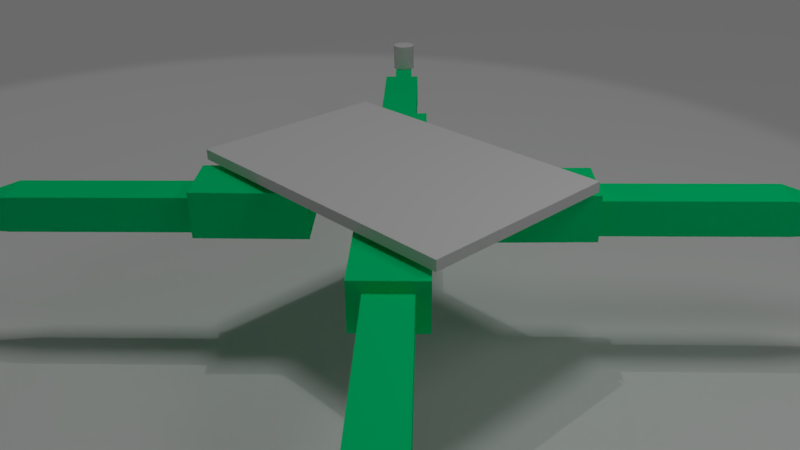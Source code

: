 # Source: Copter6.blend  (saved by Blender 2.77.0; exported with 4.5.12 LTS)
import bpy
from mathutils import Matrix  # noqa: F401  (used for matrix-valued properties, if any)

bpy.ops.wm.read_factory_settings(use_empty=True)
scene = bpy.context.scene
scene.name = 'Scene'

# ---- collections
col_collection_1 = bpy.data.collections.new('Collection 1'); scene.collection.children.link(col_collection_1)

# ---- materials (node trees are filled in below, after node groups)
mat_material_002 = bpy.data.materials.new('Material.002')
mat_material_002.alpha_threshold = 0.0
mat_material_002.use_transparent_shadow = False
mat_material_002.diffuse_color = (0.0, 0.8, 0.247, 1.0)
mat_material_002.roughness = 0.5
mat_material_003 = bpy.data.materials.new('Material.003')
mat_material_003.alpha_threshold = 0.0
mat_material_003.use_transparent_shadow = False
mat_material_003.preview_render_type = 'CUBE'
mat_material_003.roughness = 0.5
mat_material = bpy.data.materials.new('Material')
mat_material.alpha_threshold = 0.0
mat_material.use_transparent_shadow = False
mat_material.roughness = 0.5
mat_material.line_color = (0.0, 0.0, 0.0, 1.0)
mat_widefield = bpy.data.materials.new('Widefield')
mat_widefield.alpha_threshold = 0.0
mat_widefield.use_transparent_shadow = False
mat_widefield.roughness = 0.5

# ---- material node trees

# ---- world
world_world = bpy.data.worlds.new('World'); scene.world = world_world
world_world.color = (0.05088, 0.05088, 0.05088)
world_world.use_sun_shadow = False
world_world.sun_shadow_jitter_overblur = 0.0
world_world.cycles.sampling_method = 'MANUAL'

# ---- cameras
cam_camera = bpy.data.cameras.new('Camera')
cam_camera.clip_end = 100.0
cam_camera.lens = 35.0
cam_camera.sensor_width = 32.0
cam_camera.sensor_height = 18.0
cam_camera.ortho_scale = 7.314
cam_camera.dof.focus_distance = 0.0
cam_camera.dof.aperture_fstop = 128.0

# ---- lights
light_spot = bpy.data.lights.new('Spot', 'SPOT')
light_spot.transmission_factor = 0.0
light_spot.energy = 934.0
light_spot.shadow_buffer_clip_start = 0.5
light_spot.shadow_soft_size = 0.1
light_spot.shadow_maximum_resolution = 0.006
light_spot.use_absolute_resolution = True
light_hemi_001 = bpy.data.lights.new('Hemi.001', 'SUN')
light_hemi_001.transmission_factor = 0.0
light_hemi_001.angle = 0.1993
light_hemi_001.energy = 0.2
light_hemi_001.shadow_buffer_clip_start = 0.5
light_hemi_001.shadow_soft_size = 0.1
light_hemi_001.shadow_cascade_max_distance = 1000.0
light_hemi = bpy.data.lights.new('Hemi', 'SUN')
light_hemi.transmission_factor = 0.0
light_hemi.angle = 0.1993
light_hemi.energy = 0.4
light_hemi.shadow_buffer_clip_start = 0.5
light_hemi.shadow_soft_size = 0.1
light_hemi.shadow_cascade_max_distance = 1000.0
light_lamp = bpy.data.lights.new('Lamp', 'POINT')
light_lamp.transmission_factor = 0.0
light_lamp.cutoff_distance = 30.0
light_lamp.energy = 100.0
light_lamp.shadow_buffer_clip_start = 1.001
light_lamp.shadow_soft_size = 1.0
light_lamp.shadow_maximum_resolution = 0.006
light_lamp.use_absolute_resolution = True

# ---- meshes
me_plane_001 = bpy.data.meshes.new('Plane.001')
me_plane_001.from_pydata([(-1.0, -1.0, 0.0), (1.0, -1.0, 0.0), (-1.0, 1.0, 0.0), (1.0, 1.0, 0.0)], [], [(0, 1, 3, 2)])
me_plane_001.use_remesh_preserve_volume = False
me_plane_001.use_remesh_preserve_attributes = False
me_plane_001.use_mirror_vertex_groups = False
me_plane_001.update()
me_plane = bpy.data.meshes.new('Plane')
me_plane.from_pydata([(2.501, 1.943, 0.33), (2.501, -0.05688, 0.33), (-0.5491, -0.05688, 0.33), (-0.5491, 1.943, 0.33), (2.501, 1.943, 0.4317), (2.501, -0.05688, 0.4317), (-0.5491, -0.05688, 0.4317), (-0.5491, 1.943, 0.4317), (0.6443, 0.2001, -0.1805), (0.6443, 0.2001, 0.2726), (0.1942, 0.6502, -0.1805), (0.1942, 0.6502, 0.2726), (-0.1091, -0.5592, -0.172), (-0.1091, -0.5592, 0.2811), (-0.5592, -0.1091, -0.172), (-0.5592, -0.1091, 0.2811), (-0.1946, -0.4738, -0.1744), (-0.1946, -0.4738, 0.1744), (-0.4738, -0.1946, -0.1744), (-0.4738, -0.1946, 0.1744), (-1.418, -1.697, -0.1744), (-1.418, -1.697, 0.1744), (-1.697, -1.418, -0.1744), (-1.697, -1.418, 0.1744), (-1.959, -2.104, -0.1813), (-1.959, -2.104, -0.03076), (-2.108, -1.955, -0.1813), (-2.108, -1.955, -0.03076), (-2.442, -2.574, -0.1979), (-2.442, -2.574, -0.04733), (-2.591, -2.425, -0.1979), (-2.591, -2.425, -0.04733), (-2.375, -2.23, -0.03619), (-2.401, -2.233, -0.03619), (-2.427, -2.24, -0.03619), (-2.451, -2.253, -0.03619), (-2.471, -2.27, -0.03619), (-2.488, -2.291, -0.03619), (-2.501, -2.314, -0.03619), (-2.509, -2.34, -0.03619), (-2.511, -2.367, -0.03619), (-2.509, -2.393, -0.03619), (-2.501, -2.419, -0.0362), (-2.488, -2.443, -0.03619), (-2.471, -2.463, -0.03619), (-2.451, -2.48, -0.03619), (-2.427, -2.493, -0.03619), (-2.401, -2.501, -0.03619), (-2.375, -2.503, -0.03619), (-2.348, -2.501, -0.03619), (-2.322, -2.493, -0.03619), (-2.299, -2.48, -0.03619), (-2.278, -2.463, -0.03619), (-2.261, -2.443, -0.03619), (-2.248, -2.419, -0.03619), (-2.241, -2.393, -0.03619), (-2.238, -2.367, -0.03619), (-2.241, -2.34, -0.03619), (-2.248, -2.314, -0.0362), (-2.261, -2.291, -0.03619), (-2.278, -2.27, -0.03619), (-2.299, -2.253, -0.0362), (-2.322, -2.24, -0.03619), (-2.348, -2.233, -0.03619), (-2.375, -2.23, 0.2769), (-2.401, -2.233, 0.2769), (-2.427, -2.24, 0.2769), (-2.451, -2.253, 0.2769), (-2.471, -2.27, 0.2769), (-2.488, -2.291, 0.2769), (-2.501, -2.314, 0.2769), (-2.509, -2.34, 0.2769), (-2.511, -2.367, 0.2769), (-2.509, -2.393, 0.2769), (-2.501, -2.419, 0.2769), (-2.488, -2.443, 0.2769), (-2.471, -2.463, 0.2769), (-2.451, -2.48, 0.2769), (-2.427, -2.493, 0.2769), (-2.401, -2.501, 0.2769), (-2.375, -2.503, 0.2769), (-2.348, -2.501, 0.2769), (-2.322, -2.493, 0.2769), (-2.299, -2.48, 0.2769), (-2.278, -2.463, 0.2769), (-2.261, -2.443, 0.2769), (-2.248, -2.419, 0.2769), (-2.241, -2.393, 0.2769), (-2.238, -2.367, 0.2769), (-2.241, -2.34, 0.2769), (-2.248, -2.314, 0.2769), (-2.261, -2.291, 0.2769), (-2.278, -2.27, 0.2769), (-2.299, -2.253, 0.2769), (-2.322, -2.24, 0.2769), (-2.348, -2.233, 0.2769), (-2.375, -2.367, 0.2769), (-2.375, -2.367, 0.2769), (-2.375, -2.367, 0.2769), (-2.375, -2.367, 0.2769), (-2.375, -2.367, 0.2769), (-2.375, -2.367, 0.2769), (-2.375, -2.367, 0.2769), (-2.375, -2.367, 0.2769), (-2.375, -2.367, 0.2769), (-2.375, -2.367, 0.2769), (-2.375, -2.367, 0.2769), (-2.375, -2.367, 0.2769), (-2.375, -2.367, 0.2769), (-2.375, -2.367, 0.2769), (-2.375, -2.367, 0.2769), (-2.375, -2.367, 0.2769), (-2.375, -2.367, 0.2769), (-2.375, -2.367, 0.2769), (-2.375, -2.367, 0.2769), (-2.375, -2.367, 0.2769), (-2.375, -2.367, 0.2769), (-2.375, -2.367, 0.2769), (-2.375, -2.367, 0.2769), (-2.375, -2.367, 0.2769), (-2.375, -2.367, 0.2769), (-2.375, -2.367, 0.2769), (-2.375, -2.367, 0.2769), (-2.375, -2.367, 0.2769), (-2.375, -2.367, 0.2769), (-2.375, -2.367, 0.2769), (-2.375, -2.367, 0.2769), (-2.375, -2.367, 0.2769), (1.308, 0.2001, -0.1805), (1.308, 0.2001, 0.2726), (1.758, 0.6502, -0.1805), (1.758, 0.6502, 0.2726), (2.061, -0.5592, -0.172), (2.061, -0.5592, 0.2811), (2.512, -0.1091, -0.172), (2.512, -0.1091, 0.2811), (2.147, -0.4738, -0.1744), (2.147, -0.4738, 0.1744), (2.426, -0.1946, -0.1744), (2.426, -0.1946, 0.1744), (3.37, -1.697, -0.1744), (3.37, -1.697, 0.1744), (3.649, -1.418, -0.1744), (3.649, -1.418, 0.1744), (3.911, -2.104, -0.1813), (3.911, -2.104, -0.03076), (4.06, -1.955, -0.1813), (4.06, -1.955, -0.03076), (4.395, -2.574, -0.1979), (4.395, -2.574, -0.04733), (4.544, -2.425, -0.1979), (4.544, -2.425, -0.04733), (4.327, -2.23, -0.03619), (4.354, -2.233, -0.03619), (4.379, -2.24, -0.03619), (4.403, -2.253, -0.03619), (4.424, -2.27, -0.03619), (4.441, -2.291, -0.03619), (4.453, -2.314, -0.03619), (4.461, -2.34, -0.03619), (4.464, -2.367, -0.03619), (4.461, -2.393, -0.03619), (4.453, -2.419, -0.03619), (4.441, -2.443, -0.03619), (4.424, -2.463, -0.03619), (4.403, -2.48, -0.03619), (4.379, -2.493, -0.03619), (4.354, -2.501, -0.03619), (4.327, -2.503, -0.03619), (4.3, -2.501, -0.03619), (4.275, -2.493, -0.03619), (4.251, -2.48, -0.03619), (4.23, -2.463, -0.03619), (4.213, -2.443, -0.03619), (4.201, -2.419, -0.03619), (4.193, -2.393, -0.03619), (4.19, -2.367, -0.03619), (4.193, -2.34, -0.03619), (4.201, -2.314, -0.03619), (4.213, -2.291, -0.03619), (4.23, -2.27, -0.03619), (4.251, -2.253, -0.03619), (4.275, -2.24, -0.03619), (4.3, -2.233, -0.03619), (4.327, -2.23, 0.2769), (4.354, -2.233, 0.2769), (4.379, -2.24, 0.2769), (4.403, -2.253, 0.2769), (4.424, -2.27, 0.2769), (4.441, -2.291, 0.2769), (4.453, -2.314, 0.2769), (4.461, -2.34, 0.2769), (4.464, -2.367, 0.2769), (4.461, -2.393, 0.2769), (4.453, -2.419, 0.2769), (4.441, -2.443, 0.2769), (4.424, -2.463, 0.2769), (4.403, -2.48, 0.2769), (4.379, -2.493, 0.2769), (4.354, -2.501, 0.2769), (4.327, -2.503, 0.2769), (4.3, -2.501, 0.2769), (4.275, -2.493, 0.2769), (4.251, -2.48, 0.2769), (4.23, -2.463, 0.2769), (4.213, -2.443, 0.2769), (4.201, -2.419, 0.2769), (4.193, -2.393, 0.2769), (4.19, -2.367, 0.2769), (4.193, -2.34, 0.2769), (4.201, -2.314, 0.2769), (4.213, -2.291, 0.2769), (4.23, -2.27, 0.2769), (4.251, -2.253, 0.2769), (4.275, -2.24, 0.2769), (4.3, -2.233, 0.2769), (4.327, -2.367, 0.2769), (4.327, -2.367, 0.2769), (4.327, -2.367, 0.2769), (4.327, -2.367, 0.2769), (4.327, -2.367, 0.2769), (4.327, -2.367, 0.2769), (4.327, -2.367, 0.2769), (4.327, -2.367, 0.2769), (4.327, -2.367, 0.2769), (4.327, -2.367, 0.2769), (4.327, -2.367, 0.2769), (4.327, -2.367, 0.2769), (4.327, -2.367, 0.2769), (4.327, -2.367, 0.2769), (4.327, -2.367, 0.2769), (4.327, -2.367, 0.2769), (4.327, -2.367, 0.2769), (4.327, -2.367, 0.2769), (4.327, -2.367, 0.2769), (4.327, -2.367, 0.2769), (4.327, -2.367, 0.2769), (4.327, -2.367, 0.2769), (4.327, -2.367, 0.2769), (4.327, -2.367, 0.2769), (4.327, -2.367, 0.2769), (4.327, -2.367, 0.2769), (4.327, -2.367, 0.2769), (4.327, -2.367, 0.2769), (4.327, -2.367, 0.2769), (4.327, -2.367, 0.2769), (4.327, -2.367, 0.2769), (4.327, -2.367, 0.2769), (0.6443, 1.686, -0.1805), (0.6443, 1.686, 0.2726), (0.1942, 1.236, -0.1805), (0.1942, 1.236, 0.2726), (-0.1091, 2.445, -0.172), (-0.1091, 2.445, 0.2811), (-0.5592, 1.995, -0.172), (-0.5592, 1.995, 0.2811), (-0.1946, 2.36, -0.1744), (-0.1946, 2.36, 0.1744), (-0.4738, 2.081, -0.1744), (-0.4738, 2.081, 0.1744), (-1.418, 3.583, -0.1744), (-1.418, 3.583, 0.1744), (-1.697, 3.304, -0.1744), (-1.697, 3.304, 0.1744), (-1.959, 3.991, -0.1813), (-1.959, 3.991, -0.03076), (-2.108, 3.842, -0.1813), (-2.108, 3.842, -0.03076), (-2.442, 4.46, -0.1979), (-2.442, 4.46, -0.04733), (-2.591, 4.311, -0.1979), (-2.591, 4.311, -0.04733), (-2.375, 4.116, -0.03619), (-2.401, 4.119, -0.03619), (-2.427, 4.127, -0.03619), (-2.451, 4.139, -0.03619), (-2.471, 4.156, -0.03619), (-2.488, 4.177, -0.03619), (-2.501, 4.201, -0.03619), (-2.509, 4.226, -0.0362), (-2.511, 4.253, -0.03619), (-2.509, 4.28, -0.03619), (-2.501, 4.305, -0.0362), (-2.488, 4.329, -0.03619), (-2.471, 4.35, -0.03619), (-2.451, 4.367, -0.03619), (-2.427, 4.379, -0.03619), (-2.401, 4.387, -0.03619), (-2.375, 4.39, -0.0362), (-2.348, 4.387, -0.03619), (-2.322, 4.379, -0.03619), (-2.299, 4.367, -0.0362), (-2.278, 4.35, -0.03619), (-2.261, 4.329, -0.03619), (-2.248, 4.305, -0.03619), (-2.241, 4.28, -0.03619), (-2.238, 4.253, -0.03619), (-2.241, 4.226, -0.03619), (-2.248, 4.201, -0.03619), (-2.261, 4.177, -0.03619), (-2.278, 4.156, -0.03619), (-2.299, 4.139, -0.0362), (-2.322, 4.127, -0.03619), (-2.348, 4.119, -0.03619), (-2.375, 4.116, 0.2769), (-2.401, 4.119, 0.2769), (-2.427, 4.127, 0.2769), (-2.451, 4.139, 0.2769), (-2.471, 4.156, 0.2769), (-2.488, 4.177, 0.2769), (-2.501, 4.201, 0.2769), (-2.509, 4.226, 0.2769), (-2.511, 4.253, 0.2769), (-2.509, 4.28, 0.2769), (-2.501, 4.305, 0.2769), (-2.488, 4.329, 0.2769), (-2.471, 4.35, 0.2769), (-2.451, 4.367, 0.2769), (-2.427, 4.379, 0.2769), (-2.401, 4.387, 0.2769), (-2.375, 4.39, 0.2769), (-2.348, 4.387, 0.2769), (-2.322, 4.379, 0.2769), (-2.299, 4.367, 0.2769), (-2.278, 4.35, 0.2769), (-2.261, 4.329, 0.2769), (-2.248, 4.305, 0.2769), (-2.241, 4.28, 0.2769), (-2.238, 4.253, 0.2769), (-2.241, 4.226, 0.2769), (-2.248, 4.201, 0.2769), (-2.261, 4.177, 0.2769), (-2.278, 4.156, 0.2769), (-2.299, 4.139, 0.2769), (-2.322, 4.127, 0.2769), (-2.348, 4.119, 0.2769), (-2.375, 4.253, 0.2769), (-2.375, 4.253, 0.2769), (-2.375, 4.253, 0.2769), (-2.375, 4.253, 0.2769), (-2.375, 4.253, 0.2769), (-2.375, 4.253, 0.2769), (-2.375, 4.253, 0.2769), (-2.375, 4.253, 0.2769), (-2.375, 4.253, 0.2769), (-2.375, 4.253, 0.2769), (-2.375, 4.253, 0.2769), (-2.375, 4.253, 0.2769), (-2.375, 4.253, 0.2769), (-2.375, 4.253, 0.2769), (-2.375, 4.253, 0.2769), (-2.375, 4.253, 0.2769), (-2.375, 4.253, 0.2769), (-2.375, 4.253, 0.2769), (-2.375, 4.253, 0.2769), (-2.375, 4.253, 0.2769), (-2.375, 4.253, 0.2769), (-2.375, 4.253, 0.2769), (-2.375, 4.253, 0.2769), (-2.375, 4.253, 0.2769), (-2.375, 4.253, 0.2769), (-2.375, 4.253, 0.2769), (-2.375, 4.253, 0.2769), (-2.375, 4.253, 0.2769), (-2.375, 4.253, 0.2769), (-2.375, 4.253, 0.2769), (-2.375, 4.253, 0.2769), (-2.375, 4.253, 0.2769), (1.308, 1.686, -0.1805), (1.308, 1.686, 0.2726), (1.758, 1.236, -0.1805), (1.758, 1.236, 0.2726), (2.061, 2.445, -0.172), (2.061, 2.445, 0.2811), (2.512, 1.995, -0.172), (2.512, 1.995, 0.2811), (2.147, 2.36, -0.1744), (2.147, 2.36, 0.1744), (2.426, 2.081, -0.1744), (2.426, 2.081, 0.1744), (3.37, 3.583, -0.1744), (3.37, 3.583, 0.1744), (3.649, 3.304, -0.1744), (3.649, 3.304, 0.1744), (3.911, 3.991, -0.1813), (3.911, 3.991, -0.03076), (4.06, 3.842, -0.1813), (4.06, 3.842, -0.03076), (4.395, 4.46, -0.1979), (4.395, 4.46, -0.04733), (4.544, 4.311, -0.1979), (4.544, 4.311, -0.04733), (4.327, 4.116, -0.03619), (4.354, 4.119, -0.03619), (4.379, 4.127, -0.03619), (4.403, 4.139, -0.03619), (4.424, 4.156, -0.03619), (4.441, 4.177, -0.03619), (4.453, 4.201, -0.03619), (4.461, 4.226, -0.03619), (4.464, 4.253, -0.03619), (4.461, 4.28, -0.03619), (4.453, 4.305, -0.03619), (4.441, 4.329, -0.03619), (4.424, 4.35, -0.03619), (4.403, 4.367, -0.03619), (4.379, 4.379, -0.03619), (4.354, 4.387, -0.03619), (4.327, 4.39, -0.03619), (4.3, 4.387, -0.03619), (4.275, 4.379, -0.03619), (4.251, 4.367, -0.03619), (4.23, 4.35, -0.03619), (4.213, 4.329, -0.03619), (4.201, 4.305, -0.03619), (4.193, 4.28, -0.03619), (4.19, 4.253, -0.03619), (4.193, 4.226, -0.03619), (4.201, 4.201, -0.03619), (4.213, 4.177, -0.03619), (4.23, 4.156, -0.03619), (4.251, 4.139, -0.03619), (4.275, 4.127, -0.03619), (4.3, 4.119, -0.03619), (4.327, 4.116, 0.2769), (4.354, 4.119, 0.2769), (4.379, 4.127, 0.2769), (4.403, 4.139, 0.2769), (4.424, 4.156, 0.2769), (4.441, 4.177, 0.2769), (4.453, 4.201, 0.2769), (4.461, 4.226, 0.2769), (4.464, 4.253, 0.2769), (4.461, 4.28, 0.2769), (4.453, 4.305, 0.2769), (4.441, 4.329, 0.2769), (4.424, 4.35, 0.2769), (4.403, 4.367, 0.2769), (4.379, 4.379, 0.2769), (4.354, 4.387, 0.2769), (4.327, 4.39, 0.2769), (4.3, 4.387, 0.2769), (4.275, 4.379, 0.2769), (4.251, 4.367, 0.2769), (4.23, 4.35, 0.2769), (4.213, 4.329, 0.2769), (4.201, 4.305, 0.2769), (4.193, 4.28, 0.2769), (4.19, 4.253, 0.2769), (4.193, 4.226, 0.2769), (4.201, 4.201, 0.2769), (4.213, 4.177, 0.2769), (4.23, 4.156, 0.2769), (4.251, 4.139, 0.2769), (4.275, 4.127, 0.2769), (4.3, 4.119, 0.2769), (4.327, 4.253, 0.2769), (4.327, 4.253, 0.2769), (4.327, 4.253, 0.2769), (4.327, 4.253, 0.2769), (4.327, 4.253, 0.2769), (4.327, 4.253, 0.2769), (4.327, 4.253, 0.2769), (4.327, 4.253, 0.2769), (4.327, 4.253, 0.2769), (4.327, 4.253, 0.2769), (4.327, 4.253, 0.2769), (4.327, 4.253, 0.2769), (4.327, 4.253, 0.2769), (4.327, 4.253, 0.2769), (4.327, 4.253, 0.2769), (4.327, 4.253, 0.2769), (4.327, 4.253, 0.2769), (4.327, 4.253, 0.2769), (4.327, 4.253, 0.2769), (4.327, 4.253, 0.2769), (4.327, 4.253, 0.2769), (4.327, 4.253, 0.2769), (4.327, 4.253, 0.2769), (4.327, 4.253, 0.2769), (4.327, 4.253, 0.2769), (4.327, 4.253, 0.2769), (4.327, 4.253, 0.2769), (4.327, 4.253, 0.2769), (4.327, 4.253, 0.2769), (4.327, 4.253, 0.2769), (4.327, 4.253, 0.2769), (4.327, 4.253, 0.2769)], [], [(0, 1, 2, 3), (4, 7, 6, 5), (0, 4, 5, 1), (1, 5, 6, 2), (2, 6, 7, 3), (4, 0, 3, 7), (8, 10, 11, 9), (12, 13, 17, 16), (8, 9, 13, 12), (9, 11, 15, 13), (11, 10, 14, 15), (10, 8, 12, 14), (16, 17, 21, 20), (13, 15, 19, 17), (15, 14, 18, 19), (14, 12, 16, 18), (20, 21, 25, 24), (17, 19, 23, 21), (19, 18, 22, 23), (18, 16, 20, 22), (24, 25, 29, 28), (21, 23, 27, 25), (23, 22, 26, 27), (22, 20, 24, 26), (28, 29, 31, 30), (25, 27, 31, 29), (27, 26, 30, 31), (26, 24, 28, 30), (58, 90, 89, 57), (61, 93, 92, 60), (34, 66, 65, 33), (52, 84, 83, 51), (43, 75, 74, 42), (37, 69, 68, 36), (62, 94, 93, 61), (56, 88, 87, 55), (47, 79, 78, 46), (38, 70, 69, 37), (41, 73, 72, 40), (51, 83, 82, 50), (42, 74, 73, 41), (60, 92, 91, 59), (45, 77, 76, 44), (36, 68, 67, 35), (32, 64, 95, 63), (46, 78, 77, 45), (55, 87, 86, 54), (40, 72, 71, 39), (49, 81, 80, 48), (50, 82, 81, 49), (59, 91, 90, 58), (44, 76, 75, 43), (35, 67, 66, 34), (53, 85, 84, 52), (63, 95, 94, 62), (54, 86, 85, 53), (39, 71, 70, 38), (57, 89, 88, 56), (48, 80, 79, 47), (33, 65, 64, 32), (91, 123, 122, 90), (82, 114, 113, 81), (67, 99, 98, 66), (85, 117, 116, 84), (76, 108, 107, 75), (95, 127, 126, 94), (86, 118, 117, 85), (80, 112, 111, 79), (71, 103, 102, 70), (89, 121, 120, 88), (65, 97, 96, 64), (90, 122, 121, 89), (93, 125, 124, 92), (84, 116, 115, 83), (75, 107, 106, 74), (66, 98, 97, 65), (69, 101, 100, 68), (94, 126, 125, 93), (79, 111, 110, 78), (70, 102, 101, 69), (88, 120, 119, 87), (73, 105, 104, 72), (74, 106, 105, 73), (92, 124, 123, 91), (83, 115, 114, 82), (68, 100, 99, 67), (77, 109, 108, 76), (64, 96, 127, 95), (87, 119, 118, 86), (78, 110, 109, 77), (81, 113, 112, 80), (72, 104, 103, 71), (128, 129, 131, 130), (132, 136, 137, 133), (128, 132, 133, 129), (129, 133, 135, 131), (131, 135, 134, 130), (130, 134, 132, 128), (136, 140, 141, 137), (133, 137, 139, 135), (135, 139, 138, 134), (134, 138, 136, 132), (140, 144, 145, 141), (137, 141, 143, 139), (139, 143, 142, 138), (138, 142, 140, 136), (144, 148, 149, 145), (141, 145, 147, 143), (143, 147, 146, 142), (142, 146, 144, 140), (148, 150, 151, 149), (145, 149, 151, 147), (147, 151, 150, 146), (146, 150, 148, 144), (178, 177, 209, 210), (181, 180, 212, 213), (154, 153, 185, 186), (172, 171, 203, 204), (163, 162, 194, 195), (157, 156, 188, 189), (182, 181, 213, 214), (176, 175, 207, 208), (167, 166, 198, 199), (158, 157, 189, 190), (161, 160, 192, 193), (171, 170, 202, 203), (162, 161, 193, 194), (180, 179, 211, 212), (165, 164, 196, 197), (156, 155, 187, 188), (152, 183, 215, 184), (166, 165, 197, 198), (175, 174, 206, 207), (160, 159, 191, 192), (169, 168, 200, 201), (170, 169, 201, 202), (179, 178, 210, 211), (164, 163, 195, 196), (155, 154, 186, 187), (173, 172, 204, 205), (183, 182, 214, 215), (174, 173, 205, 206), (159, 158, 190, 191), (177, 176, 208, 209), (168, 167, 199, 200), (153, 152, 184, 185), (211, 210, 242, 243), (202, 201, 233, 234), (187, 186, 218, 219), (205, 204, 236, 237), (196, 195, 227, 228), (215, 214, 246, 247), (206, 205, 237, 238), (200, 199, 231, 232), (191, 190, 222, 223), (209, 208, 240, 241), (185, 184, 216, 217), (210, 209, 241, 242), (213, 212, 244, 245), (204, 203, 235, 236), (195, 194, 226, 227), (186, 185, 217, 218), (189, 188, 220, 221), (214, 213, 245, 246), (199, 198, 230, 231), (190, 189, 221, 222), (208, 207, 239, 240), (193, 192, 224, 225), (194, 193, 225, 226), (212, 211, 243, 244), (203, 202, 234, 235), (188, 187, 219, 220), (197, 196, 228, 229), (184, 215, 247, 216), (207, 206, 238, 239), (198, 197, 229, 230), (201, 200, 232, 233), (192, 191, 223, 224), (248, 249, 251, 250), (252, 256, 257, 253), (248, 252, 253, 249), (249, 253, 255, 251), (251, 255, 254, 250), (250, 254, 252, 248), (256, 260, 261, 257), (253, 257, 259, 255), (255, 259, 258, 254), (254, 258, 256, 252), (260, 264, 265, 261), (257, 261, 263, 259), (259, 263, 262, 258), (258, 262, 260, 256), (264, 268, 269, 265), (261, 265, 267, 263), (263, 267, 266, 262), (262, 266, 264, 260), (268, 270, 271, 269), (265, 269, 271, 267), (267, 271, 270, 266), (266, 270, 268, 264), (298, 297, 329, 330), (301, 300, 332, 333), (274, 273, 305, 306), (292, 291, 323, 324), (283, 282, 314, 315), (277, 276, 308, 309), (302, 301, 333, 334), (296, 295, 327, 328), (287, 286, 318, 319), (278, 277, 309, 310), (281, 280, 312, 313), (291, 290, 322, 323), (282, 281, 313, 314), (300, 299, 331, 332), (285, 284, 316, 317), (276, 275, 307, 308), (272, 303, 335, 304), (286, 285, 317, 318), (295, 294, 326, 327), (280, 279, 311, 312), (289, 288, 320, 321), (290, 289, 321, 322), (299, 298, 330, 331), (284, 283, 315, 316), (275, 274, 306, 307), (293, 292, 324, 325), (303, 302, 334, 335), (294, 293, 325, 326), (279, 278, 310, 311), (297, 296, 328, 329), (288, 287, 319, 320), (273, 272, 304, 305), (331, 330, 362, 363), (322, 321, 353, 354), (307, 306, 338, 339), (325, 324, 356, 357), (316, 315, 347, 348), (335, 334, 366, 367), (326, 325, 357, 358), (320, 319, 351, 352), (311, 310, 342, 343), (329, 328, 360, 361), (305, 304, 336, 337), (330, 329, 361, 362), (333, 332, 364, 365), (324, 323, 355, 356), (315, 314, 346, 347), (306, 305, 337, 338), (309, 308, 340, 341), (334, 333, 365, 366), (319, 318, 350, 351), (310, 309, 341, 342), (328, 327, 359, 360), (313, 312, 344, 345), (314, 313, 345, 346), (332, 331, 363, 364), (323, 322, 354, 355), (308, 307, 339, 340), (317, 316, 348, 349), (304, 335, 367, 336), (327, 326, 358, 359), (318, 317, 349, 350), (321, 320, 352, 353), (312, 311, 343, 344), (368, 370, 371, 369), (372, 373, 377, 376), (368, 369, 373, 372), (369, 371, 375, 373), (371, 370, 374, 375), (370, 368, 372, 374), (376, 377, 381, 380), (373, 375, 379, 377), (375, 374, 378, 379), (374, 372, 376, 378), (380, 381, 385, 384), (377, 379, 383, 381), (379, 378, 382, 383), (378, 376, 380, 382), (384, 385, 389, 388), (381, 383, 387, 385), (383, 382, 386, 387), (382, 380, 384, 386), (388, 389, 391, 390), (385, 387, 391, 389), (387, 386, 390, 391), (386, 384, 388, 390), (418, 450, 449, 417), (421, 453, 452, 420), (394, 426, 425, 393), (412, 444, 443, 411), (403, 435, 434, 402), (397, 429, 428, 396), (422, 454, 453, 421), (416, 448, 447, 415), (407, 439, 438, 406), (398, 430, 429, 397), (401, 433, 432, 400), (411, 443, 442, 410), (402, 434, 433, 401), (420, 452, 451, 419), (405, 437, 436, 404), (396, 428, 427, 395), (392, 424, 455, 423), (406, 438, 437, 405), (415, 447, 446, 414), (400, 432, 431, 399), (409, 441, 440, 408), (410, 442, 441, 409), (419, 451, 450, 418), (404, 436, 435, 403), (395, 427, 426, 394), (413, 445, 444, 412), (423, 455, 454, 422), (414, 446, 445, 413), (399, 431, 430, 398), (417, 449, 448, 416), (408, 440, 439, 407), (393, 425, 424, 392), (451, 483, 482, 450), (442, 474, 473, 441), (427, 459, 458, 426), (445, 477, 476, 444), (436, 468, 467, 435), (455, 487, 486, 454), (446, 478, 477, 445), (440, 472, 471, 439), (431, 463, 462, 430), (449, 481, 480, 448), (425, 457, 456, 424), (450, 482, 481, 449), (453, 485, 484, 452), (444, 476, 475, 443), (435, 467, 466, 434), (426, 458, 457, 425), (429, 461, 460, 428), (454, 486, 485, 453), (439, 471, 470, 438), (430, 462, 461, 429), (448, 480, 479, 447), (433, 465, 464, 432), (434, 466, 465, 433), (452, 484, 483, 451), (443, 475, 474, 442), (428, 460, 459, 427), (437, 469, 468, 436), (424, 456, 487, 455), (447, 479, 478, 446), (438, 470, 469, 437), (441, 473, 472, 440), (432, 464, 463, 431)])
me_plane.polygons.foreach_set('material_index', [2, 3, 2, 2, 2, 2, 0, 0, 0, 0, 0, 0, 0, 0, 0, 0, 0, 0, 0, 0, 0, 0, 0, 0, 0, 0, 0, 0, 1, 1, 1, 1, 1, 1, 1, 1, 1, 1, 1, 1, 1, 1, 1, 1, 1, 1, 1, 1, 1, 1, 1, 1, 1, 1, 1, 1, 1, 1, 1, 1, 1, 1, 1, 1, 1, 1, 1, 1, 1, 1, 1, 1, 1, 1, 1, 1, 1, 1, 1, 1, 1, 1, 1, 1, 1, 1, 1, 1, 1, 1, 1, 1, 0, 0, 0, 0, 0, 0, 0, 0, 0, 0, 0, 0, 0, 0, 0, 0, 0, 0, 0, 0, 0, 0, 1, 1, 1, 1, 1, 1, 1, 1, 1, 1, 1, 1, 1, 1, 1, 1, 1, 1, 1, 1, 1, 1, 1, 1, 1, 1, 1, 1, 1, 1, 1, 1, 1, 1, 1, 1, 1, 1, 1, 1, 1, 1, 1, 1, 1, 1, 1, 1, 1, 1, 1, 1, 1, 1, 1, 1, 1, 1, 1, 1, 1, 1, 1, 1, 0, 0, 0, 0, 0, 0, 0, 0, 0, 0, 0, 0, 0, 0, 0, 0, 0, 0, 0, 0, 0, 0, 1, 1, 1, 1, 1, 1, 1, 1, 1, 1, 1, 1, 1, 1, 1, 1, 1, 1, 1, 1, 1, 1, 1, 1, 1, 1, 1, 1, 1, 1, 1, 1, 1, 1, 1, 1, 1, 1, 1, 1, 1, 1, 1, 1, 1, 1, 1, 1, 1, 1, 1, 1, 1, 1, 1, 1, 1, 1, 1, 1, 1, 1, 1, 1, 0, 0, 0, 0, 0, 0, 0, 0, 0, 0, 0, 0, 0, 0, 0, 0, 0, 0, 0, 0, 0, 0, 1, 1, 1, 1, 1, 1, 1, 1, 1, 1, 1, 1, 1, 1, 1, 1, 1, 1, 1, 1, 1, 1, 1, 1, 1, 1, 1, 1, 1, 1, 1, 1, 1, 1, 1, 1, 1, 1, 1, 1, 1, 1, 1, 1, 1, 1, 1, 1, 1, 1, 1, 1, 1, 1, 1, 1, 1, 1, 1, 1, 1, 1, 1, 1])
_uv = me_plane.uv_layers.new(name='UVMap')
_uv.uv.foreach_set('vector', [0.0, 0.0, 1.0, 0.0, 1.0, 1.0, 0.0, 1.0, 0.0, 0.0, 1.0, 0.0, 1.0, 1.0, 0.0, 1.0, 0.0, 0.0, 1.0, 0.0, 1.0, 1.0, 0.0, 1.0, 0.0, 0.0, 1.0, 0.0, 1.0, 1.0, 0.0, 1.0, 0.0, 0.0, 1.0, 0.0, 1.0, 1.0, 0.0, 1.0, 0.0, 0.0, 1.0, 0.0, 1.0, 1.0, 0.0, 1.0, 0.741, 0.9028, 0.741, 0.6965, 0.9102, 0.6965, 0.9102, 0.9028, 0.7002, 0.8999, 0.5309, 0.8999, 0.5708, 0.8607, 0.7011, 0.8607, 0.741, 0.3483, 0.9102, 0.3498, 0.9102, 0.6965, 0.741, 0.695, 0.5309, 0.3484, 0.741, 0.3476, 0.741, 0.6927, 0.5309, 0.6935, 0.741, 0.001509, 0.9102, 0.0, 0.9102, 0.3468, 0.741, 0.3483, 0.5309, 0.0, 0.741, 0.0008072, 0.741, 0.3476, 0.5309, 0.3467, 0.1352, 0.9971, 0.004946, 0.9983, 0.0, 0.4376, 0.1303, 0.4365, 0.5309, 0.8999, 0.5309, 0.6935, 0.5708, 0.7327, 0.5708, 0.8607, 0.5309, 0.6935, 0.7002, 0.6935, 0.7011, 0.7327, 0.5708, 0.7327, 0.702, 0.6935, 0.702, 0.8999, 0.7011, 0.8607, 0.7011, 0.7327, 0.1303, 0.4365, 0.0, 0.4376, 0.0747, 0.2192, 0.1309, 0.2187, 0.2704, 0.0, 0.4007, 0.0, 0.4007, 0.5586, 0.2704, 0.5586, 0.1401, 0.0, 0.2704, 0.001109, 0.2655, 0.5618, 0.1352, 0.5606, 0.5309, 0.9967, 0.4007, 0.9967, 0.4007, 0.436, 0.5309, 0.436, 0.1309, 0.2187, 0.0747, 0.2192, 0.07896, 0.0004789, 0.1352, 0.0, 0.2704, 0.5586, 0.4007, 0.5586, 0.3711, 0.7817, 0.3015, 0.7817, 0.1352, 0.5606, 0.2655, 0.5618, 0.2661, 0.7795, 0.2099, 0.779, 0.5309, 0.436, 0.4007, 0.436, 0.4318, 0.2186, 0.5013, 0.2186, 0.9665, 0.6162, 0.9102, 0.6162, 0.9102, 0.5479, 0.9665, 0.5479, 0.3015, 0.7817, 0.3711, 0.7817, 0.3743, 1.0, 0.3048, 1.0, 0.2099, 0.779, 0.2661, 0.7795, 0.2704, 0.9981, 0.2142, 0.9976, 0.5013, 0.2186, 0.4318, 0.2186, 0.435, 0.0, 0.5046, 0.0, 0.9594, 0.2031, 0.9594, 0.318, 0.9672, 0.318, 0.9672, 0.2031, 0.9333, 0.2031, 0.9333, 0.318, 0.9421, 0.318, 0.9421, 0.2031, 0.925, 0.5479, 0.925, 0.433, 0.9171, 0.433, 0.9171, 0.5479, 0.9423, 0.318, 0.9423, 0.433, 0.9511, 0.433, 0.9511, 0.318, 0.9333, 0.2031, 0.9333, 0.0882, 0.9249, 0.0882, 0.9249, 0.2031, 0.9511, 0.5479, 0.9511, 0.433, 0.9423, 0.433, 0.9423, 0.5479, 0.9249, 0.2031, 0.9249, 0.318, 0.9333, 0.318, 0.9333, 0.2031, 0.9102, 0.318, 0.9102, 0.433, 0.9171, 0.433, 0.9171, 0.318, 0.9672, 0.2031, 0.9672, 0.0882, 0.9594, 0.0882, 0.9594, 0.2031, 0.9595, 0.5479, 0.9595, 0.433, 0.9511, 0.433, 0.9511, 0.5479, 0.9171, 0.2031, 0.9171, 0.0882, 0.9102, 0.0882, 0.9102, 0.2031, 0.9511, 0.318, 0.9511, 0.433, 0.9595, 0.433, 0.9595, 0.318, 0.9249, 0.2031, 0.9249, 0.0882, 0.9171, 0.0882, 0.9171, 0.2031, 0.9421, 0.2031, 0.9421, 0.318, 0.9509, 0.318, 0.9509, 0.2031, 0.9509, 0.2031, 0.9509, 0.0882, 0.9421, 0.0882, 0.9421, 0.2031, 0.9423, 0.5479, 0.9423, 0.433, 0.9335, 0.433, 0.9335, 0.5479, 0.9102, 0.2031, 0.9102, 0.318, 0.9171, 0.318, 0.9171, 0.2031, 0.9594, 0.2031, 0.9594, 0.0882, 0.9509, 0.0882, 0.9509, 0.2031, 0.9171, 0.318, 0.9171, 0.433, 0.925, 0.433, 0.925, 0.318, 0.974, 0.5479, 0.974, 0.433, 0.9673, 0.433, 0.9673, 0.5479, 0.9672, 0.318, 0.9672, 0.433, 0.974, 0.433, 0.974, 0.318, 0.9595, 0.318, 0.9595, 0.433, 0.9672, 0.433, 0.9672, 0.318, 0.9509, 0.2031, 0.9509, 0.318, 0.9594, 0.318, 0.9594, 0.2031, 0.9421, 0.2031, 0.9421, 0.0882, 0.9333, 0.0882, 0.9333, 0.2031, 0.9335, 0.5479, 0.9335, 0.433, 0.925, 0.433, 0.925, 0.5479, 0.9335, 0.318, 0.9335, 0.433, 0.9423, 0.433, 0.9423, 0.318, 0.9171, 0.2031, 0.9171, 0.318, 0.9249, 0.318, 0.9249, 0.2031, 0.925, 0.318, 0.925, 0.433, 0.9335, 0.433, 0.9335, 0.318, 0.9673, 0.5479, 0.9673, 0.433, 0.9595, 0.433, 0.9595, 0.5479, 0.9672, 0.2031, 0.9672, 0.318, 0.974, 0.318, 0.974, 0.2031, 0.974, 0.2031, 0.974, 0.0882, 0.9672, 0.0882, 0.9672, 0.2031, 0.9171, 0.5479, 0.9171, 0.433, 0.9102, 0.433, 0.9102, 0.5479, 0.9595, 0.0, 0.9551, 0.0441, 0.9551, 0.0441, 0.9682, 0.001695, 0.9983, 0.05696, 0.9551, 0.0441, 0.9551, 0.0441, 0.9949, 0.06499, 0.9102, 0.03976, 0.9551, 0.0441, 0.9551, 0.0441, 0.912, 0.03124, 0.9983, 0.03124, 0.9551, 0.0441, 0.9551, 0.0441, 1.0, 0.03976, 0.9595, 0.0882, 0.9551, 0.0441, 0.9551, 0.0441, 0.9507, 0.0882, 0.9265, 0.009845, 0.9551, 0.0441, 0.9551, 0.0441, 0.9339, 0.005019, 0.9949, 0.02321, 0.9551, 0.0441, 0.9551, 0.0441, 0.9983, 0.03124, 0.99, 0.07221, 0.9551, 0.0441, 0.9551, 0.0441, 0.9837, 0.07835, 0.9202, 0.07221, 0.9551, 0.0441, 0.9551, 0.0441, 0.9153, 0.06499, 0.9764, 0.005019, 0.9551, 0.0441, 0.9551, 0.0441, 0.9837, 0.009845, 0.9153, 0.02321, 0.9551, 0.0441, 0.9551, 0.0441, 0.9202, 0.01599, 0.9682, 0.001695, 0.9551, 0.0441, 0.9551, 0.0441, 0.9764, 0.005019, 0.942, 0.001695, 0.9551, 0.0441, 0.9551, 0.0441, 0.9507, 0.0, 1.0, 0.03976, 0.9551, 0.0441, 0.9551, 0.0441, 1.0, 0.04844, 0.9507, 0.0882, 0.9551, 0.0441, 0.9551, 0.0441, 0.942, 0.0865, 0.912, 0.03124, 0.9551, 0.0441, 0.9551, 0.0441, 0.9153, 0.02321, 0.912, 0.05696, 0.9551, 0.0441, 0.9551, 0.0441, 0.9102, 0.04844, 0.9339, 0.005019, 0.9551, 0.0441, 0.9551, 0.0441, 0.942, 0.001695, 0.9837, 0.07835, 0.9551, 0.0441, 0.9551, 0.0441, 0.9764, 0.08318, 0.9153, 0.06499, 0.9551, 0.0441, 0.9551, 0.0441, 0.912, 0.05696, 0.9837, 0.009845, 0.9551, 0.0441, 0.9551, 0.0441, 0.99, 0.01599, 0.9339, 0.08318, 0.9551, 0.0441, 0.9551, 0.0441, 0.9265, 0.07835, 0.942, 0.0865, 0.9551, 0.0441, 0.9551, 0.0441, 0.9339, 0.08318, 0.9507, 0.0, 0.9551, 0.0441, 0.9551, 0.0441, 0.9595, 0.0, 1.0, 0.04844, 0.9551, 0.0441, 0.9551, 0.0441, 0.9983, 0.05696, 0.9102, 0.04844, 0.9551, 0.0441, 0.9551, 0.0441, 0.9102, 0.03976, 0.9682, 0.0865, 0.9551, 0.0441, 0.9551, 0.0441, 0.9595, 0.0882, 0.9202, 0.01599, 0.9551, 0.0441, 0.9551, 0.0441, 0.9265, 0.009845, 0.99, 0.01599, 0.9551, 0.0441, 0.9551, 0.0441, 0.9949, 0.02321, 0.9764, 0.08318, 0.9551, 0.0441, 0.9551, 0.0441, 0.9682, 0.0865, 0.9949, 0.06499, 0.9551, 0.0441, 0.9551, 0.0441, 0.99, 0.07221, 0.9265, 0.07835, 0.9551, 0.0441, 0.9551, 0.0441, 0.9202, 0.07221, 0.741, 0.9028, 0.9102, 0.9028, 0.9102, 0.6965, 0.741, 0.6965, 0.7002, 0.8999, 0.7011, 0.8607, 0.5708, 0.8607, 0.5309, 0.8999, 0.741, 0.3483, 0.741, 0.695, 0.9102, 0.6965, 0.9102, 0.3498, 0.5309, 0.3484, 0.5309, 0.6935, 0.741, 0.6927, 0.741, 0.3476, 0.741, 0.001509, 0.741, 0.3483, 0.9102, 0.3468, 0.9102, 0.0, 0.5309, 0.0, 0.5309, 0.3467, 0.741, 0.3476, 0.741, 0.0008072, 0.1352, 0.9971, 0.1303, 0.4365, 0.0, 0.4376, 0.004946, 0.9983, 0.5309, 0.8999, 0.5708, 0.8607, 0.5708, 0.7327, 0.5309, 0.6935, 0.5309, 0.6935, 0.5708, 0.7327, 0.7011, 0.7327, 0.7002, 0.6935, 0.702, 0.6935, 0.7011, 0.7327, 0.7011, 0.8607, 0.702, 0.8999, 0.1303, 0.4365, 0.1309, 0.2187, 0.0747, 0.2192, 0.0, 0.4376, 0.2704, 0.0, 0.2704, 0.5586, 0.4007, 0.5586, 0.4007, 0.0, 0.1401, 0.0, 0.1352, 0.5606, 0.2655, 0.5618, 0.2704, 0.001109, 0.5309, 0.9967, 0.5309, 0.436, 0.4007, 0.436, 0.4007, 0.9967, 0.1309, 0.2187, 0.1352, 0.0, 0.07896, 0.0004789, 0.0747, 0.2192, 0.2704, 0.5586, 0.3015, 0.7817, 0.3711, 0.7817, 0.4007, 0.5586, 0.1352, 0.5606, 0.2099, 0.779, 0.2661, 0.7795, 0.2655, 0.5618, 0.5309, 0.436, 0.5013, 0.2186, 0.4318, 0.2186, 0.4007, 0.436, 0.9665, 0.6162, 0.9665, 0.5479, 0.9102, 0.5479, 0.9102, 0.6162, 0.3015, 0.7817, 0.3048, 1.0, 0.3743, 1.0, 0.3711, 0.7817, 0.2099, 0.779, 0.2142, 0.9976, 0.2704, 0.9981, 0.2661, 0.7795, 0.5013, 0.2186, 0.5046, 0.0, 0.435, 0.0, 0.4318, 0.2186, 0.9594, 0.2031, 0.9672, 0.2031, 0.9672, 0.318, 0.9594, 0.318, 0.9333, 0.2031, 0.9421, 0.2031, 0.9421, 0.318, 0.9333, 0.318, 0.925, 0.5479, 0.9171, 0.5479, 0.9171, 0.433, 0.925, 0.433, 0.9423, 0.318, 0.9511, 0.318, 0.9511, 0.433, 0.9423, 0.433, 0.9333, 0.2031, 0.9249, 0.2031, 0.9249, 0.0882, 0.9333, 0.0882, 0.9511, 0.5479, 0.9423, 0.5479, 0.9423, 0.433, 0.9511, 0.433, 0.9249, 0.2031, 0.9333, 0.2031, 0.9333, 0.318, 0.9249, 0.318, 0.9102, 0.318, 0.9171, 0.318, 0.9171, 0.433, 0.9102, 0.433, 0.9672, 0.2031, 0.9594, 0.2031, 0.9594, 0.0882, 0.9672, 0.0882, 0.9595, 0.5479, 0.9511, 0.5479, 0.9511, 0.433, 0.9595, 0.433, 0.9171, 0.2031, 0.9102, 0.2031, 0.9102, 0.0882, 0.9171, 0.0882, 0.9511, 0.318, 0.9595, 0.318, 0.9595, 0.433, 0.9511, 0.433, 0.9249, 0.2031, 0.9171, 0.2031, 0.9171, 0.0882, 0.9249, 0.0882, 0.9421, 0.2031, 0.9509, 0.2031, 0.9509, 0.318, 0.9421, 0.318, 0.9509, 0.2031, 0.9421, 0.2031, 0.9421, 0.0882, 0.9509, 0.0882, 0.9423, 0.5479, 0.9335, 0.5479, 0.9335, 0.433, 0.9423, 0.433, 0.9102, 0.2031, 0.9171, 0.2031, 0.9171, 0.318, 0.9102, 0.318, 0.9594, 0.2031, 0.9509, 0.2031, 0.9509, 0.0882, 0.9594, 0.0882, 0.9171, 0.318, 0.925, 0.318, 0.925, 0.433, 0.9171, 0.433, 0.974, 0.5479, 0.9673, 0.5479, 0.9673, 0.433, 0.974, 0.433, 0.9672, 0.318, 0.974, 0.318, 0.974, 0.433, 0.9672, 0.433, 0.9595, 0.318, 0.9672, 0.318, 0.9672, 0.433, 0.9595, 0.433, 0.9509, 0.2031, 0.9594, 0.2031, 0.9594, 0.318, 0.9509, 0.318, 0.9421, 0.2031, 0.9333, 0.2031, 0.9333, 0.0882, 0.9421, 0.0882, 0.9335, 0.5479, 0.925, 0.5479, 0.925, 0.433, 0.9335, 0.433, 0.9335, 0.318, 0.9423, 0.318, 0.9423, 0.433, 0.9335, 0.433, 0.9171, 0.2031, 0.9249, 0.2031, 0.9249, 0.318, 0.9171, 0.318, 0.925, 0.318, 0.9335, 0.318, 0.9335, 0.433, 0.925, 0.433, 0.9673, 0.5479, 0.9595, 0.5479, 0.9595, 0.433, 0.9673, 0.433, 0.9672, 0.2031, 0.974, 0.2031, 0.974, 0.318, 0.9672, 0.318, 0.974, 0.2031, 0.9672, 0.2031, 0.9672, 0.0882, 0.974, 0.0882, 0.9171, 0.5479, 0.9102, 0.5479, 0.9102, 0.433, 0.9171, 0.433, 0.9595, 0.0, 0.9682, 0.001695, 0.9551, 0.0441, 0.9551, 0.0441, 0.9983, 0.05696, 0.9949, 0.06499, 0.9551, 0.0441, 0.9551, 0.0441, 0.9102, 0.03976, 0.912, 0.03124, 0.9551, 0.0441, 0.9551, 0.0441, 0.9983, 0.03124, 1.0, 0.03976, 0.9551, 0.0441, 0.9551, 0.0441, 0.9595, 0.0882, 0.9507, 0.0882, 0.9551, 0.0441, 0.9551, 0.0441, 0.9265, 0.009845, 0.9339, 0.005019, 0.9551, 0.0441, 0.9551, 0.0441, 0.9949, 0.02321, 0.9983, 0.03124, 0.9551, 0.0441, 0.9551, 0.0441, 0.99, 0.07221, 0.9837, 0.07835, 0.9551, 0.0441, 0.9551, 0.0441, 0.9202, 0.07221, 0.9153, 0.06499, 0.9551, 0.0441, 0.9551, 0.0441, 0.9764, 0.005019, 0.9837, 0.009845, 0.9551, 0.0441, 0.9551, 0.0441, 0.9153, 0.02321, 0.9202, 0.01599, 0.9551, 0.0441, 0.9551, 0.0441, 0.9682, 0.001695, 0.9764, 0.005019, 0.9551, 0.0441, 0.9551, 0.0441, 0.942, 0.001695, 0.9507, 0.0, 0.9551, 0.0441, 0.9551, 0.0441, 1.0, 0.03976, 1.0, 0.04844, 0.9551, 0.0441, 0.9551, 0.0441, 0.9507, 0.0882, 0.942, 0.0865, 0.9551, 0.0441, 0.9551, 0.0441, 0.912, 0.03124, 0.9153, 0.02321, 0.9551, 0.0441, 0.9551, 0.0441, 0.912, 0.05696, 0.9102, 0.04844, 0.9551, 0.0441, 0.9551, 0.0441, 0.9339, 0.005019, 0.942, 0.001695, 0.9551, 0.0441, 0.9551, 0.0441, 0.9837, 0.07835, 0.9764, 0.08318, 0.9551, 0.0441, 0.9551, 0.0441, 0.9153, 0.06499, 0.912, 0.05696, 0.9551, 0.0441, 0.9551, 0.0441, 0.9837, 0.009845, 0.99, 0.01599, 0.9551, 0.0441, 0.9551, 0.0441, 0.9339, 0.08318, 0.9265, 0.07835, 0.9551, 0.0441, 0.9551, 0.0441, 0.942, 0.0865, 0.9339, 0.08318, 0.9551, 0.0441, 0.9551, 0.0441, 0.9507, 0.0, 0.9595, 0.0, 0.9551, 0.0441, 0.9551, 0.0441, 1.0, 0.04844, 0.9983, 0.05696, 0.9551, 0.0441, 0.9551, 0.0441, 0.9102, 0.04844, 0.9102, 0.03976, 0.9551, 0.0441, 0.9551, 0.0441, 0.9682, 0.0865, 0.9595, 0.0882, 0.9551, 0.0441, 0.9551, 0.0441, 0.9202, 0.01599, 0.9265, 0.009845, 0.9551, 0.0441, 0.9551, 0.0441, 0.99, 0.01599, 0.9949, 0.02321, 0.9551, 0.0441, 0.9551, 0.0441, 0.9764, 0.08318, 0.9682, 0.0865, 0.9551, 0.0441, 0.9551, 0.0441, 0.9949, 0.06499, 0.99, 0.07221, 0.9551, 0.0441, 0.9551, 0.0441, 0.9265, 0.07835, 0.9202, 0.07221, 0.9551, 0.0441, 0.9551, 0.0441, 0.741, 0.9028, 0.9102, 0.9028, 0.9102, 0.6965, 0.741, 0.6965, 0.7002, 0.8999, 0.7011, 0.8607, 0.5708, 0.8607, 0.5309, 0.8999, 0.741, 0.3483, 0.741, 0.695, 0.9102, 0.6965, 0.9102, 0.3498, 0.5309, 0.3484, 0.5309, 0.6935, 0.741, 0.6927, 0.741, 0.3476, 0.741, 0.001509, 0.741, 0.3483, 0.9102, 0.3468, 0.9102, 0.0, 0.5309, 0.0, 0.5309, 0.3467, 0.741, 0.3476, 0.741, 0.0008072, 0.1352, 0.9971, 0.1303, 0.4365, 0.0, 0.4376, 0.004946, 0.9983, 0.5309, 0.8999, 0.5708, 0.8607, 0.5708, 0.7327, 0.5309, 0.6935, 0.5309, 0.6935, 0.5708, 0.7327, 0.7011, 0.7327, 0.7002, 0.6935, 0.702, 0.6935, 0.7011, 0.7327, 0.7011, 0.8607, 0.702, 0.8999, 0.1303, 0.4365, 0.1309, 0.2187, 0.0747, 0.2192, 0.0, 0.4376, 0.2704, 0.0, 0.2704, 0.5586, 0.4007, 0.5586, 0.4007, 0.0, 0.1401, 0.0, 0.1352, 0.5606, 0.2655, 0.5618, 0.2704, 0.001109, 0.5309, 0.9967, 0.5309, 0.436, 0.4007, 0.436, 0.4007, 0.9967, 0.1309, 0.2187, 0.1352, 0.0, 0.07896, 0.0004789, 0.0747, 0.2192, 0.2704, 0.5586, 0.3015, 0.7817, 0.3711, 0.7817, 0.4007, 0.5586, 0.1352, 0.5606, 0.2099, 0.779, 0.2661, 0.7795, 0.2655, 0.5618, 0.5309, 0.436, 0.5013, 0.2186, 0.4318, 0.2186, 0.4007, 0.436, 0.9665, 0.6162, 0.9665, 0.5479, 0.9102, 0.5479, 0.9102, 0.6162, 0.3015, 0.7817, 0.3048, 1.0, 0.3743, 1.0, 0.3711, 0.7817, 0.2099, 0.779, 0.2142, 0.9976, 0.2704, 0.9981, 0.2661, 0.7795, 0.5013, 0.2186, 0.5046, 0.0, 0.435, 0.0, 0.4318, 0.2186, 0.9594, 0.2031, 0.9672, 0.2031, 0.9672, 0.318, 0.9594, 0.318, 0.9333, 0.2031, 0.9421, 0.2031, 0.9421, 0.318, 0.9333, 0.318, 0.925, 0.5479, 0.9171, 0.5479, 0.9171, 0.433, 0.925, 0.433, 0.9423, 0.318, 0.9511, 0.318, 0.9511, 0.433, 0.9423, 0.433, 0.9333, 0.2031, 0.9249, 0.2031, 0.9249, 0.0882, 0.9333, 0.0882, 0.9511, 0.5479, 0.9423, 0.5479, 0.9423, 0.433, 0.9511, 0.433, 0.9249, 0.2031, 0.9333, 0.2031, 0.9333, 0.318, 0.9249, 0.318, 0.9102, 0.318, 0.9171, 0.318, 0.9171, 0.433, 0.9102, 0.433, 0.9672, 0.2031, 0.9594, 0.2031, 0.9594, 0.0882, 0.9672, 0.0882, 0.9595, 0.5479, 0.9511, 0.5479, 0.9511, 0.433, 0.9595, 0.433, 0.9171, 0.2031, 0.9102, 0.2031, 0.9102, 0.0882, 0.9171, 0.0882, 0.9511, 0.318, 0.9595, 0.318, 0.9595, 0.433, 0.9511, 0.433, 0.9249, 0.2031, 0.9171, 0.2031, 0.9171, 0.0882, 0.9249, 0.0882, 0.9421, 0.2031, 0.9509, 0.2031, 0.9509, 0.318, 0.9421, 0.318, 0.9509, 0.2031, 0.9421, 0.2031, 0.9421, 0.0882, 0.9509, 0.0882, 0.9423, 0.5479, 0.9335, 0.5479, 0.9335, 0.433, 0.9423, 0.433, 0.9102, 0.2031, 0.9171, 0.2031, 0.9171, 0.318, 0.9102, 0.318, 0.9594, 0.2031, 0.9509, 0.2031, 0.9509, 0.0882, 0.9594, 0.0882, 0.9171, 0.318, 0.925, 0.318, 0.925, 0.433, 0.9171, 0.433, 0.974, 0.5479, 0.9673, 0.5479, 0.9673, 0.433, 0.974, 0.433, 0.9672, 0.318, 0.974, 0.318, 0.974, 0.433, 0.9672, 0.433, 0.9595, 0.318, 0.9672, 0.318, 0.9672, 0.433, 0.9595, 0.433, 0.9509, 0.2031, 0.9594, 0.2031, 0.9594, 0.318, 0.9509, 0.318, 0.9421, 0.2031, 0.9333, 0.2031, 0.9333, 0.0882, 0.9421, 0.0882, 0.9335, 0.5479, 0.925, 0.5479, 0.925, 0.433, 0.9335, 0.433, 0.9335, 0.318, 0.9423, 0.318, 0.9423, 0.433, 0.9335, 0.433, 0.9171, 0.2031, 0.9249, 0.2031, 0.9249, 0.318, 0.9171, 0.318, 0.925, 0.318, 0.9335, 0.318, 0.9335, 0.433, 0.925, 0.433, 0.9673, 0.5479, 0.9595, 0.5479, 0.9595, 0.433, 0.9673, 0.433, 0.9672, 0.2031, 0.974, 0.2031, 0.974, 0.318, 0.9672, 0.318, 0.974, 0.2031, 0.9672, 0.2031, 0.9672, 0.0882, 0.974, 0.0882, 0.9171, 0.5479, 0.9102, 0.5479, 0.9102, 0.433, 0.9171, 0.433, 0.9595, 0.0, 0.9682, 0.001695, 0.9551, 0.0441, 0.9551, 0.0441, 0.9983, 0.05696, 0.9949, 0.06499, 0.9551, 0.0441, 0.9551, 0.0441, 0.9102, 0.03976, 0.912, 0.03124, 0.9551, 0.0441, 0.9551, 0.0441, 0.9983, 0.03124, 1.0, 0.03976, 0.9551, 0.0441, 0.9551, 0.0441, 0.9595, 0.0882, 0.9507, 0.0882, 0.9551, 0.0441, 0.9551, 0.0441, 0.9265, 0.009845, 0.9339, 0.005019, 0.9551, 0.0441, 0.9551, 0.0441, 0.9949, 0.02321, 0.9983, 0.03124, 0.9551, 0.0441, 0.9551, 0.0441, 0.99, 0.07221, 0.9837, 0.07835, 0.9551, 0.0441, 0.9551, 0.0441, 0.9202, 0.07221, 0.9153, 0.06499, 0.9551, 0.0441, 0.9551, 0.0441, 0.9764, 0.005019, 0.9837, 0.009845, 0.9551, 0.0441, 0.9551, 0.0441, 0.9153, 0.02321, 0.9202, 0.01599, 0.9551, 0.0441, 0.9551, 0.0441, 0.9682, 0.001695, 0.9764, 0.005019, 0.9551, 0.0441, 0.9551, 0.0441, 0.942, 0.001695, 0.9507, 0.0, 0.9551, 0.0441, 0.9551, 0.0441, 1.0, 0.03976, 1.0, 0.04844, 0.9551, 0.0441, 0.9551, 0.0441, 0.9507, 0.0882, 0.942, 0.0865, 0.9551, 0.0441, 0.9551, 0.0441, 0.912, 0.03124, 0.9153, 0.02321, 0.9551, 0.0441, 0.9551, 0.0441, 0.912, 0.05696, 0.9102, 0.04844, 0.9551, 0.0441, 0.9551, 0.0441, 0.9339, 0.005019, 0.942, 0.001695, 0.9551, 0.0441, 0.9551, 0.0441, 0.9837, 0.07835, 0.9764, 0.08318, 0.9551, 0.0441, 0.9551, 0.0441, 0.9153, 0.06499, 0.912, 0.05696, 0.9551, 0.0441, 0.9551, 0.0441, 0.9837, 0.009845, 0.99, 0.01599, 0.9551, 0.0441, 0.9551, 0.0441, 0.9339, 0.08318, 0.9265, 0.07835, 0.9551, 0.0441, 0.9551, 0.0441, 0.942, 0.0865, 0.9339, 0.08318, 0.9551, 0.0441, 0.9551, 0.0441, 0.9507, 0.0, 0.9595, 0.0, 0.9551, 0.0441, 0.9551, 0.0441, 1.0, 0.04844, 0.9983, 0.05696, 0.9551, 0.0441, 0.9551, 0.0441, 0.9102, 0.04844, 0.9102, 0.03976, 0.9551, 0.0441, 0.9551, 0.0441, 0.9682, 0.0865, 0.9595, 0.0882, 0.9551, 0.0441, 0.9551, 0.0441, 0.9202, 0.01599, 0.9265, 0.009845, 0.9551, 0.0441, 0.9551, 0.0441, 0.99, 0.01599, 0.9949, 0.02321, 0.9551, 0.0441, 0.9551, 0.0441, 0.9764, 0.08318, 0.9682, 0.0865, 0.9551, 0.0441, 0.9551, 0.0441, 0.9949, 0.06499, 0.99, 0.07221, 0.9551, 0.0441, 0.9551, 0.0441, 0.9265, 0.07835, 0.9202, 0.07221, 0.9551, 0.0441, 0.9551, 0.0441, 0.741, 0.9028, 0.741, 0.6965, 0.9102, 0.6965, 0.9102, 0.9028, 0.7002, 0.8999, 0.5309, 0.8999, 0.5708, 0.8607, 0.7011, 0.8607, 0.741, 0.3483, 0.9102, 0.3498, 0.9102, 0.6965, 0.741, 0.695, 0.5309, 0.3484, 0.741, 0.3476, 0.741, 0.6927, 0.5309, 0.6935, 0.741, 0.001509, 0.9102, 0.0, 0.9102, 0.3468, 0.741, 0.3483, 0.5309, 0.0, 0.741, 0.0008072, 0.741, 0.3476, 0.5309, 0.3467, 0.1352, 0.9971, 0.004946, 0.9983, 0.0, 0.4376, 0.1303, 0.4365, 0.5309, 0.8999, 0.5309, 0.6935, 0.5708, 0.7327, 0.5708, 0.8607, 0.5309, 0.6935, 0.7002, 0.6935, 0.7011, 0.7327, 0.5708, 0.7327, 0.702, 0.6935, 0.702, 0.8999, 0.7011, 0.8607, 0.7011, 0.7327, 0.1303, 0.4365, 0.0, 0.4376, 0.0747, 0.2192, 0.1309, 0.2187, 0.2704, 0.0, 0.4007, 0.0, 0.4007, 0.5586, 0.2704, 0.5586, 0.1401, 0.0, 0.2704, 0.001109, 0.2655, 0.5618, 0.1352, 0.5606, 0.5309, 0.9967, 0.4007, 0.9967, 0.4007, 0.436, 0.5309, 0.436, 0.1309, 0.2187, 0.0747, 0.2192, 0.07896, 0.0004789, 0.1352, 0.0, 0.2704, 0.5586, 0.4007, 0.5586, 0.3711, 0.7817, 0.3015, 0.7817, 0.1352, 0.5606, 0.2655, 0.5618, 0.2661, 0.7795, 0.2099, 0.779, 0.5309, 0.436, 0.4007, 0.436, 0.4318, 0.2186, 0.5013, 0.2186, 0.9665, 0.6162, 0.9102, 0.6162, 0.9102, 0.5479, 0.9665, 0.5479, 0.3015, 0.7817, 0.3711, 0.7817, 0.3743, 1.0, 0.3048, 1.0, 0.2099, 0.779, 0.2661, 0.7795, 0.2704, 0.9981, 0.2142, 0.9976, 0.5013, 0.2186, 0.4318, 0.2186, 0.435, 0.0, 0.5046, 0.0, 0.9594, 0.2031, 0.9594, 0.318, 0.9672, 0.318, 0.9672, 0.2031, 0.9333, 0.2031, 0.9333, 0.318, 0.9421, 0.318, 0.9421, 0.2031, 0.925, 0.5479, 0.925, 0.433, 0.9171, 0.433, 0.9171, 0.5479, 0.9423, 0.318, 0.9423, 0.433, 0.9511, 0.433, 0.9511, 0.318, 0.9333, 0.2031, 0.9333, 0.0882, 0.9249, 0.0882, 0.9249, 0.2031, 0.9511, 0.5479, 0.9511, 0.433, 0.9423, 0.433, 0.9423, 0.5479, 0.9249, 0.2031, 0.9249, 0.318, 0.9333, 0.318, 0.9333, 0.2031, 0.9102, 0.318, 0.9102, 0.433, 0.9171, 0.433, 0.9171, 0.318, 0.9672, 0.2031, 0.9672, 0.0882, 0.9594, 0.0882, 0.9594, 0.2031, 0.9595, 0.5479, 0.9595, 0.433, 0.9511, 0.433, 0.9511, 0.5479, 0.9171, 0.2031, 0.9171, 0.0882, 0.9102, 0.0882, 0.9102, 0.2031, 0.9511, 0.318, 0.9511, 0.433, 0.9595, 0.433, 0.9595, 0.318, 0.9249, 0.2031, 0.9249, 0.0882, 0.9171, 0.0882, 0.9171, 0.2031, 0.9421, 0.2031, 0.9421, 0.318, 0.9509, 0.318, 0.9509, 0.2031, 0.9509, 0.2031, 0.9509, 0.0882, 0.9421, 0.0882, 0.9421, 0.2031, 0.9423, 0.5479, 0.9423, 0.433, 0.9335, 0.433, 0.9335, 0.5479, 0.9102, 0.2031, 0.9102, 0.318, 0.9171, 0.318, 0.9171, 0.2031, 0.9594, 0.2031, 0.9594, 0.0882, 0.9509, 0.0882, 0.9509, 0.2031, 0.9171, 0.318, 0.9171, 0.433, 0.925, 0.433, 0.925, 0.318, 0.974, 0.5479, 0.974, 0.433, 0.9673, 0.433, 0.9673, 0.5479, 0.9672, 0.318, 0.9672, 0.433, 0.974, 0.433, 0.974, 0.318, 0.9595, 0.318, 0.9595, 0.433, 0.9672, 0.433, 0.9672, 0.318, 0.9509, 0.2031, 0.9509, 0.318, 0.9594, 0.318, 0.9594, 0.2031, 0.9421, 0.2031, 0.9421, 0.0882, 0.9333, 0.0882, 0.9333, 0.2031, 0.9335, 0.5479, 0.9335, 0.433, 0.925, 0.433, 0.925, 0.5479, 0.9335, 0.318, 0.9335, 0.433, 0.9423, 0.433, 0.9423, 0.318, 0.9171, 0.2031, 0.9171, 0.318, 0.9249, 0.318, 0.9249, 0.2031, 0.925, 0.318, 0.925, 0.433, 0.9335, 0.433, 0.9335, 0.318, 0.9673, 0.5479, 0.9673, 0.433, 0.9595, 0.433, 0.9595, 0.5479, 0.9672, 0.2031, 0.9672, 0.318, 0.974, 0.318, 0.974, 0.2031, 0.974, 0.2031, 0.974, 0.0882, 0.9672, 0.0882, 0.9672, 0.2031, 0.9171, 0.5479, 0.9171, 0.433, 0.9102, 0.433, 0.9102, 0.5479, 0.9595, 0.0, 0.9551, 0.0441, 0.9551, 0.0441, 0.9682, 0.001695, 0.9983, 0.05696, 0.9551, 0.0441, 0.9551, 0.0441, 0.9949, 0.06499, 0.9102, 0.03976, 0.9551, 0.0441, 0.9551, 0.0441, 0.912, 0.03124, 0.9983, 0.03124, 0.9551, 0.0441, 0.9551, 0.0441, 1.0, 0.03976, 0.9595, 0.0882, 0.9551, 0.0441, 0.9551, 0.0441, 0.9507, 0.0882, 0.9265, 0.009845, 0.9551, 0.0441, 0.9551, 0.0441, 0.9339, 0.005019, 0.9949, 0.02321, 0.9551, 0.0441, 0.9551, 0.0441, 0.9983, 0.03124, 0.99, 0.07221, 0.9551, 0.0441, 0.9551, 0.0441, 0.9837, 0.07835, 0.9202, 0.07221, 0.9551, 0.0441, 0.9551, 0.0441, 0.9153, 0.06499, 0.9764, 0.005019, 0.9551, 0.0441, 0.9551, 0.0441, 0.9837, 0.009845, 0.9153, 0.02321, 0.9551, 0.0441, 0.9551, 0.0441, 0.9202, 0.01599, 0.9682, 0.001695, 0.9551, 0.0441, 0.9551, 0.0441, 0.9764, 0.005019, 0.942, 0.001695, 0.9551, 0.0441, 0.9551, 0.0441, 0.9507, 0.0, 1.0, 0.03976, 0.9551, 0.0441, 0.9551, 0.0441, 1.0, 0.04844, 0.9507, 0.0882, 0.9551, 0.0441, 0.9551, 0.0441, 0.942, 0.0865, 0.912, 0.03124, 0.9551, 0.0441, 0.9551, 0.0441, 0.9153, 0.02321, 0.912, 0.05696, 0.9551, 0.0441, 0.9551, 0.0441, 0.9102, 0.04844, 0.9339, 0.005019, 0.9551, 0.0441, 0.9551, 0.0441, 0.942, 0.001695, 0.9837, 0.07835, 0.9551, 0.0441, 0.9551, 0.0441, 0.9764, 0.08318, 0.9153, 0.06499, 0.9551, 0.0441, 0.9551, 0.0441, 0.912, 0.05696, 0.9837, 0.009845, 0.9551, 0.0441, 0.9551, 0.0441, 0.99, 0.01599, 0.9339, 0.08318, 0.9551, 0.0441, 0.9551, 0.0441, 0.9265, 0.07835, 0.942, 0.0865, 0.9551, 0.0441, 0.9551, 0.0441, 0.9339, 0.08318, 0.9507, 0.0, 0.9551, 0.0441, 0.9551, 0.0441, 0.9595, 0.0, 1.0, 0.04844, 0.9551, 0.0441, 0.9551, 0.0441, 0.9983, 0.05696, 0.9102, 0.04844, 0.9551, 0.0441, 0.9551, 0.0441, 0.9102, 0.03976, 0.9682, 0.0865, 0.9551, 0.0441, 0.9551, 0.0441, 0.9595, 0.0882, 0.9202, 0.01599, 0.9551, 0.0441, 0.9551, 0.0441, 0.9265, 0.009845, 0.99, 0.01599, 0.9551, 0.0441, 0.9551, 0.0441, 0.9949, 0.02321, 0.9764, 0.08318, 0.9551, 0.0441, 0.9551, 0.0441, 0.9682, 0.0865, 0.9949, 0.06499, 0.9551, 0.0441, 0.9551, 0.0441, 0.99, 0.07221, 0.9265, 0.07835, 0.9551, 0.0441, 0.9551, 0.0441, 0.9202, 0.07221])
me_plane.materials.append(mat_material_002)
me_plane.materials.append(mat_material_003)
me_plane.materials.append(mat_material)
me_plane.materials.append(mat_widefield)
me_plane.use_remesh_preserve_volume = False
me_plane.use_remesh_preserve_attributes = False
me_plane.use_mirror_vertex_groups = False
me_plane.update()

# ---- objects
ob_boden = bpy.data.objects.new('Boden', me_plane_001)
ob_spot = bpy.data.objects.new('Spot', light_spot)
ob_hemi_001 = bpy.data.objects.new('Hemi.001', light_hemi_001)
ob_hemi = bpy.data.objects.new('Hemi', light_hemi)
ob_plane = bpy.data.objects.new('Plane', me_plane)
ob_lamp = bpy.data.objects.new('Lamp', light_lamp)
ob_camera = bpy.data.objects.new('Camera', cam_camera)

# ---- transforms, parenting, visibility, modifiers, constraints
ob_boden.location = (0.1333, -1.582, -0.002917)
ob_boden.scale = (70.0, 70.0, 70.0)
ob_boden.lineart.crease_threshold = 0.0
ob_spot.location = (-2.706, 0.05369, 22.26)
ob_spot.lineart.crease_threshold = 0.0
ob_hemi_001.location = (-0.2917, 2.819, 6.781)
ob_hemi_001.rotation_euler = (0.0, 3.142, 0.0)
ob_hemi_001.lineart.crease_threshold = 0.0
ob_hemi.location = (-0.09853, 2.286, 6.295)
ob_hemi.lineart.crease_threshold = 0.0
ob_plane.location = (-0.9761, -0.9431, 1.53)
ob_plane.show_name = True
ob_plane.show_axis = True
ob_plane.lineart.crease_threshold = 0.0
ob_lamp.location = (4.076, 1.005, 5.904)
ob_lamp.rotation_euler = (0.6503, 0.05522, 1.866)
ob_lamp.lock_rotations_4d = False
ob_lamp.empty_display_type = 'ARROWS'
ob_lamp.color = (0.0, 0.0, 0.0, 0.0)
ob_lamp.lineart.crease_threshold = 0.0
ob_camera.location = (5.384, -4.951, 4.992)
ob_camera.rotation_euler = (1.109, 0.01082, 0.8149)
ob_camera.lock_rotations_4d = False
ob_camera.empty_display_type = 'ARROWS'
ob_camera.color = (0.0, 0.0, 0.0, 0.0)
ob_camera.display_type = 'WIRE'
ob_camera.lineart.crease_threshold = 0.0

# ---- collection membership
col_collection_1.objects.link(ob_boden)
col_collection_1.objects.link(ob_spot)
col_collection_1.objects.link(ob_hemi_001)
col_collection_1.objects.link(ob_hemi)
col_collection_1.objects.link(ob_plane)
col_collection_1.objects.link(ob_lamp)
col_collection_1.objects.link(ob_camera)

# ---- scene / render settings (as saved in the file)
scene.camera = ob_camera
scene.frame_start = 1; scene.frame_end = 250; scene.frame_set(0)
scene.render.engine = 'BLENDER_EEVEE_NEXT'
scene.render.image_settings.color_mode = 'RGB'
scene.render.image_settings.compression = 90
scene.render.dither_intensity = 0.0
scene.render.bake_margin = 2
scene.render.bake_bias = 0.0
scene.cycles.use_denoising = False
scene.cycles.samples = 128
scene.cycles.sampling_pattern = 'TABULATED_SOBOL'
scene.cycles.light_sampling_threshold = 0.0
scene.cycles.use_adaptive_sampling = False
scene.cycles.use_light_tree = False
scene.cycles.blur_glossy = 0.0
scene.cycles.sample_clamp_indirect = 0.0
scene.view_settings.view_transform = 'Standard'
bpy.context.view_layer.update()
